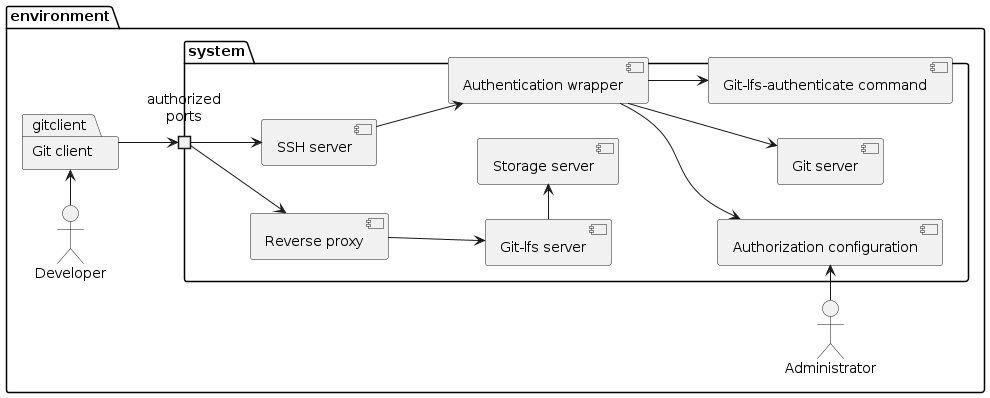

The diagram above was rendered by PlantUML. Its source (embedded in the PNG):
@startuml context

left to right direction

package environment {
    package system {
        portin "authorized\nports" as in

        component "SSH server" as ssh
        component "Reverse proxy" as proxy
        component "Git server" as gitserver
        component "Authentication wrapper" as authwrapper
        component "Authorization configuration" as authconfig
        component "Git-lfs server" as lfs
        component "Storage server" as storage
        component "Git-lfs-authenticate command" as lfsauth
    }
    
    actor "Developer" as developer
    actor "Administrator" as admin

    package "Git client" as gitclient
}

developer -> gitclient
gitclient --> in
in --> ssh
ssh --> authwrapper
authwrapper --> authconfig
authwrapper --> gitserver
authwrapper --> lfsauth

admin -> authconfig
in --> proxy
proxy --> lfs
lfs -> storage

@enduml